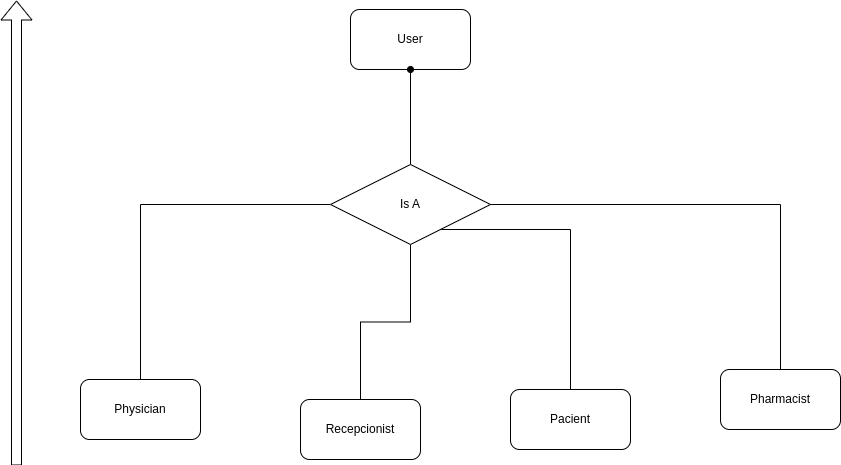

The diagram above was exported from draw.io. Its source (the exported page's mxGraphModel, read from the mxfile embedded in the PNG):
<mxGraphModel dx="1222" dy="875" grid="1" gridSize="10" guides="1" tooltips="1" connect="1" arrows="1" fold="1" page="1" pageScale="1" pageWidth="1100" pageHeight="850" math="0" shadow="0">
  <root>
    <mxCell id="0" />
    <mxCell id="1" parent="0" />
    <mxCell id="wC0AvLnfI5OI9HlLTrsR-2" value="Physician" style="rounded=1;whiteSpace=wrap;html=1;" parent="1" vertex="1">
      <mxGeometry x="229" y="560" width="120" height="60" as="geometry" />
    </mxCell>
    <mxCell id="wC0AvLnfI5OI9HlLTrsR-4" value="Pharmacist" style="rounded=1;whiteSpace=wrap;html=1;" parent="1" vertex="1">
      <mxGeometry x="869" y="550" width="120" height="60" as="geometry" />
    </mxCell>
    <mxCell id="wC0AvLnfI5OI9HlLTrsR-6" value="Pacient" style="rounded=1;whiteSpace=wrap;html=1;" parent="1" vertex="1">
      <mxGeometry x="659" y="570" width="120" height="60" as="geometry" />
    </mxCell>
    <mxCell id="wC0AvLnfI5OI9HlLTrsR-24" value="Recepcionist" style="rounded=1;whiteSpace=wrap;html=1;" parent="1" vertex="1">
      <mxGeometry x="449" y="580" width="120" height="60" as="geometry" />
    </mxCell>
    <mxCell id="W8-DKz9iWPV-0jqwUDAH-1" value="User" style="rounded=1;whiteSpace=wrap;html=1;" parent="1" vertex="1">
      <mxGeometry x="499" y="190" width="120" height="60" as="geometry" />
    </mxCell>
    <mxCell id="W8-DKz9iWPV-0jqwUDAH-4" value="" style="edgeStyle=orthogonalEdgeStyle;rounded=0;orthogonalLoop=1;jettySize=auto;html=1;endArrow=oval;endFill=1;" parent="1" source="W8-DKz9iWPV-0jqwUDAH-2" target="W8-DKz9iWPV-0jqwUDAH-1" edge="1">
      <mxGeometry relative="1" as="geometry" />
    </mxCell>
    <mxCell id="W8-DKz9iWPV-0jqwUDAH-6" style="edgeStyle=orthogonalEdgeStyle;rounded=0;orthogonalLoop=1;jettySize=auto;html=1;entryX=0.5;entryY=0;entryDx=0;entryDy=0;endArrow=none;endFill=0;" parent="1" source="W8-DKz9iWPV-0jqwUDAH-2" target="wC0AvLnfI5OI9HlLTrsR-24" edge="1">
      <mxGeometry relative="1" as="geometry" />
    </mxCell>
    <mxCell id="W8-DKz9iWPV-0jqwUDAH-7" style="edgeStyle=orthogonalEdgeStyle;rounded=0;orthogonalLoop=1;jettySize=auto;html=1;endArrow=none;endFill=0;" parent="1" source="W8-DKz9iWPV-0jqwUDAH-2" target="wC0AvLnfI5OI9HlLTrsR-6" edge="1">
      <mxGeometry relative="1" as="geometry">
        <Array as="points">
          <mxPoint x="719" y="410" />
        </Array>
      </mxGeometry>
    </mxCell>
    <mxCell id="W8-DKz9iWPV-0jqwUDAH-8" style="edgeStyle=orthogonalEdgeStyle;rounded=0;orthogonalLoop=1;jettySize=auto;html=1;entryX=0.5;entryY=0;entryDx=0;entryDy=0;endArrow=none;endFill=0;" parent="1" source="W8-DKz9iWPV-0jqwUDAH-2" target="wC0AvLnfI5OI9HlLTrsR-4" edge="1">
      <mxGeometry relative="1" as="geometry" />
    </mxCell>
    <mxCell id="W8-DKz9iWPV-0jqwUDAH-9" style="edgeStyle=orthogonalEdgeStyle;rounded=0;orthogonalLoop=1;jettySize=auto;html=1;entryX=0.5;entryY=0;entryDx=0;entryDy=0;endArrow=none;endFill=0;" parent="1" source="W8-DKz9iWPV-0jqwUDAH-2" target="wC0AvLnfI5OI9HlLTrsR-2" edge="1">
      <mxGeometry relative="1" as="geometry" />
    </mxCell>
    <mxCell id="W8-DKz9iWPV-0jqwUDAH-2" value="Is A" style="rhombus;whiteSpace=wrap;html=1;" parent="1" vertex="1">
      <mxGeometry x="479" y="345" width="160" height="80" as="geometry" />
    </mxCell>
    <mxCell id="W8-DKz9iWPV-0jqwUDAH-10" value="" style="shape=flexArrow;endArrow=classic;html=1;rounded=0;" parent="1" edge="1">
      <mxGeometry width="50" height="50" relative="1" as="geometry">
        <mxPoint x="165" y="646" as="sourcePoint" />
        <mxPoint x="165" y="181" as="targetPoint" />
      </mxGeometry>
    </mxCell>
  </root>
</mxGraphModel>